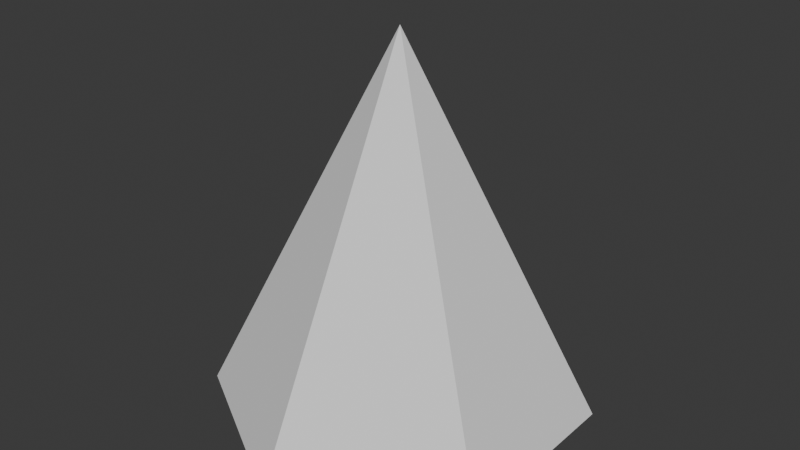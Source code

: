 # Source: rumuslimassegienam.blend  (saved by Blender 4.1.24; exported with 4.5.12 LTS)
import bpy
from mathutils import Matrix  # noqa: F401  (used for matrix-valued properties, if any)

bpy.ops.wm.read_factory_settings(use_empty=True)
scene = bpy.context.scene
scene.name = 'Scene'

# ---- collections
col_collection = bpy.data.collections.new('Collection'); scene.collection.children.link(col_collection)

# ---- world
world_world = bpy.data.worlds.new('World'); scene.world = world_world
world_world.use_nodes = True; world_world.node_tree.nodes.clear()
_N = world_world.node_tree.nodes; _L = world_world.node_tree.links
n0 = _N.new('ShaderNodeOutputWorld'); n0.name = 'World Output'; n0.location = (300, 300)
n1 = _N.new('ShaderNodeBackground'); n1.name = 'Background'; n1.location = (10, 300)
n1.inputs[0].default_value = (0.05088, 0.05088, 0.05088, 1.0)
_L.new(n1.outputs[0], n0.inputs[0])
n0.is_active_output = True
world_world.color = (0.05088, 0.05088, 0.05088)
world_world.use_sun_shadow = False
world_world.sun_shadow_jitter_overblur = 0.0

# ---- meshes
me_cone = bpy.data.meshes.new('Cone')
me_cone.from_pydata([], [], [])
_uv = me_cone.uv_layers.new(name='UVMap')
_uv.uv.foreach_set('vector', [])
me_cone.update()
me_cone_001 = bpy.data.meshes.new('Cone.001')
me_cone_001.from_pydata([(0.0, 1.0, -1.0), (0.866, 0.5, -1.0), (0.0, 0.0, 1.0)], [], [(0, 2, 1)])
_uv = me_cone_001.uv_layers.new(name='UVMap')
_uv.uv.foreach_set('vector', [0.25, 0.49, 0.25, 0.25, 0.4578, 0.37])
me_cone_001.update()
me_cone_002 = bpy.data.meshes.new('Cone.002')
me_cone_002.from_pydata([(0.0, 1.0, -1.0), (-0.866, 0.5, -1.0), (0.0, 0.0, 1.0)], [], [(1, 2, 0)])
_uv = me_cone_002.uv_layers.new(name='UVMap')
_uv.uv.foreach_set('vector', [0.04215, 0.37, 0.25, 0.25, 0.25, 0.49])
me_cone_002.update()
me_cone_003 = bpy.data.meshes.new('Cone.003')
me_cone_003.from_pydata([(-0.866, -0.5, -1.0), (-0.866, 0.5, -1.0), (0.0, 0.0, 1.0)], [], [(0, 2, 1)])
_uv = me_cone_003.uv_layers.new(name='UVMap')
_uv.uv.foreach_set('vector', [0.04215, 0.13, 0.25, 0.25, 0.04215, 0.37])
me_cone_003.update()
me_cone_004 = bpy.data.meshes.new('Cone.004')
me_cone_004.from_pydata([(0.0, -1.0, -1.0), (-0.866, -0.5, -1.0), (0.0, 0.0, 1.0)], [], [(0, 2, 1)])
_uv = me_cone_004.uv_layers.new(name='UVMap')
_uv.uv.foreach_set('vector', [0.25, 0.01, 0.25, 0.25, 0.04215, 0.13])
me_cone_004.update()
me_cone_005 = bpy.data.meshes.new('Cone.005')
me_cone_005.from_pydata([(0.866, -0.5, -1.0), (0.0, -1.0, -1.0), (0.0, 0.0, 1.0)], [], [(0, 2, 1)])
_uv = me_cone_005.uv_layers.new(name='UVMap')
_uv.uv.foreach_set('vector', [0.4578, 0.13, 0.25, 0.25, 0.25, 0.01])
me_cone_005.update()
me_cone_006 = bpy.data.meshes.new('Cone.006')
me_cone_006.from_pydata([(0.866, 0.5, -1.0), (0.866, -0.5, -1.0), (0.0, 0.0, 1.0)], [], [(0, 2, 1)])
_uv = me_cone_006.uv_layers.new(name='UVMap')
_uv.uv.foreach_set('vector', [0.4578, 0.37, 0.25, 0.25, 0.4578, 0.13])
me_cone_006.update()
me_cone_007 = bpy.data.meshes.new('Cone.007')
me_cone_007.from_pydata([(0.0, 1.0, -1.0), (0.866, 0.5, -1.0), (0.866, -0.5, -1.0), (0.0, -1.0, -1.0), (-0.866, -0.5, -1.0), (-0.866, 0.5, -1.0)], [], [(0, 1, 2, 3, 4, 5)])
_uv = me_cone_007.uv_layers.new(name='UVMap')
_uv.uv.foreach_set('vector', [0.75, 0.49, 0.9578, 0.37, 0.9578, 0.13, 0.75, 0.01, 0.5422, 0.13, 0.5422, 0.37])
me_cone_007.update()

# ---- objects
ob_rumuslimassegienam = bpy.data.objects.new('rumuslimassegienam', me_cone)
ob_cone_001 = bpy.data.objects.new('Cone.001', me_cone_001)
ob_cone_002 = bpy.data.objects.new('Cone.002', me_cone_002)
ob_cone_003 = bpy.data.objects.new('Cone.003', me_cone_003)
ob_cone_004 = bpy.data.objects.new('Cone.004', me_cone_004)
ob_cone_005 = bpy.data.objects.new('Cone.005', me_cone_005)
ob_cone_006 = bpy.data.objects.new('Cone.006', me_cone_006)
ob_cone_007 = bpy.data.objects.new('Cone.007', me_cone_007)

# ---- transforms, parenting, visibility, modifiers, constraints
ob_rumuslimassegienam.location = (0.0, 0.0, 0.0)
ob_cone_001.parent = ob_rumuslimassegienam
ob_cone_001.location = (0.0, 0.0, 0.0)
ob_cone_002.parent = ob_rumuslimassegienam
ob_cone_002.location = (0.0, 0.0, 0.0)
ob_cone_003.parent = ob_rumuslimassegienam
ob_cone_003.location = (0.0, 0.0, 0.0)
ob_cone_004.parent = ob_rumuslimassegienam
ob_cone_004.location = (0.0, 0.0, 0.0)
ob_cone_005.parent = ob_rumuslimassegienam
ob_cone_005.location = (0.0, 0.0, 0.0)
ob_cone_006.parent = ob_rumuslimassegienam
ob_cone_006.location = (0.0, 0.0, 0.0)
ob_cone_007.parent = ob_rumuslimassegienam
ob_cone_007.location = (0.0, 0.0, 0.0)

# ---- collection membership
col_collection.objects.link(ob_rumuslimassegienam)
col_collection.objects.link(ob_cone_001)
col_collection.objects.link(ob_cone_002)
col_collection.objects.link(ob_cone_003)
col_collection.objects.link(ob_cone_004)
col_collection.objects.link(ob_cone_005)
col_collection.objects.link(ob_cone_006)
col_collection.objects.link(ob_cone_007)

# ---- scene / render settings (as saved in the file)
scene.frame_start = 1; scene.frame_end = 250; scene.frame_set(70)
scene.render.engine = 'BLENDER_EEVEE_NEXT'
scene.cycles.sampling_pattern = 'TABULATED_SOBOL'
scene.eevee.ray_tracing_options.trace_max_roughness = 0.0
bpy.context.view_layer.update()

# ---- added for rendering (the .blend has no active camera and no usable light): camera, sun
cam_auto = bpy.data.cameras.new('AutoCamera')
cam_auto.lens = 50.0
cam_auto.sensor_width = 36.0
cam_auto.clip_end = 1000.0
ob_auto_camera = bpy.data.objects.new('AutoCamera', cam_auto)
scene.collection.objects.link(ob_auto_camera)
ob_auto_camera.location = (3.06862, -3.68235, 2.4549)
ob_auto_camera.rotation_euler = (1.09748, -7.21219e-08, 0.694738)
scene.camera = ob_auto_camera
light_auto_sun = bpy.data.lights.new('AutoSun', 'SUN')
light_auto_sun.energy = 3.0
light_auto_sun.angle = 0.0523599
ob_auto_sun = bpy.data.objects.new('AutoSun', light_auto_sun)
scene.collection.objects.link(ob_auto_sun)
ob_auto_sun.rotation_euler = (0.872665, 0.174533, 0.523599)
bpy.context.view_layer.update()

